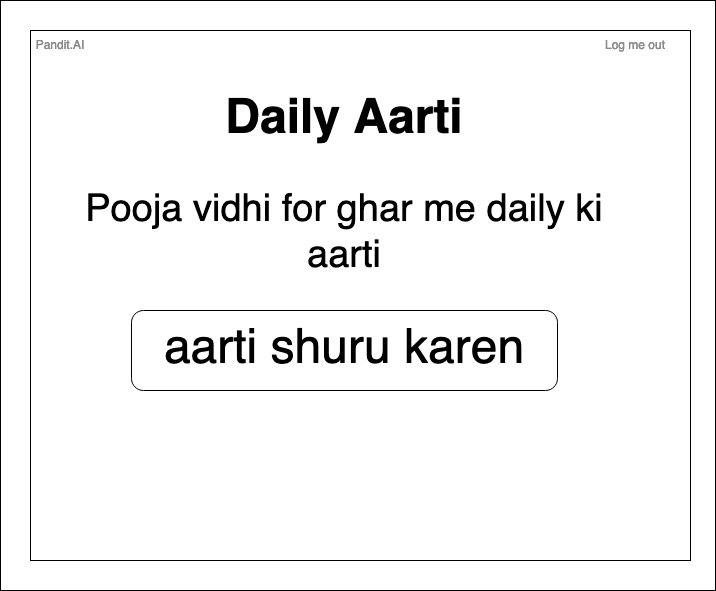

The diagram above was exported from draw.io. Its source (the exported page's mxGraphModel, read from the mxfile embedded in the PNG):
<mxGraphModel dx="1258" dy="607" grid="1" gridSize="10" guides="1" tooltips="1" connect="1" arrows="1" fold="1" page="1" pageScale="1" pageWidth="827" pageHeight="1169" math="0" shadow="0">
  <root>
    <mxCell id="0" />
    <mxCell id="1" parent="0" />
    <mxCell id="1pAbDIUo-zhPIau0D4nA-1" value="" style="rounded=0;whiteSpace=wrap;html=1;" vertex="1" parent="1">
      <mxGeometry x="70" y="30" width="715" height="590" as="geometry" />
    </mxCell>
    <mxCell id="1pAbDIUo-zhPIau0D4nA-5" value="" style="rounded=0;whiteSpace=wrap;html=1;" vertex="1" parent="1">
      <mxGeometry x="100" y="60" width="660" height="530" as="geometry" />
    </mxCell>
    <mxCell id="1pAbDIUo-zhPIau0D4nA-2" value="Pandit.AI" style="text;html=1;strokeColor=none;fillColor=none;align=center;verticalAlign=middle;whiteSpace=wrap;rounded=0;fontColor=#8C8C8C;" vertex="1" parent="1">
      <mxGeometry x="100" y="60" width="60" height="30" as="geometry" />
    </mxCell>
    <mxCell id="1pAbDIUo-zhPIau0D4nA-3" value="Log me out" style="text;html=1;strokeColor=none;fillColor=none;align=center;verticalAlign=middle;whiteSpace=wrap;rounded=0;fontColor=#8C8C8C;" vertex="1" parent="1">
      <mxGeometry x="660" y="60" width="90" height="30" as="geometry" />
    </mxCell>
    <mxCell id="1pAbDIUo-zhPIau0D4nA-9" value="&lt;h1 style=&quot;font-size: 48px;&quot;&gt;&lt;font style=&quot;font-size: 48px;&quot;&gt;Daily Aarti&lt;br&gt;&lt;/font&gt;&lt;/h1&gt;&lt;p style=&quot;font-size: 38px;&quot;&gt;&lt;font style=&quot;font-size: 38px;&quot;&gt;Pooja vidhi for ghar me daily ki aarti&lt;br&gt;&lt;/font&gt;&lt;/p&gt;" style="text;html=1;strokeColor=none;fillColor=none;spacing=5;spacingTop=-20;whiteSpace=wrap;overflow=hidden;rounded=0;fontSize=39;fontColor=#000000;align=center;" vertex="1" parent="1">
      <mxGeometry x="144" y="100" width="540" height="460" as="geometry" />
    </mxCell>
    <mxCell id="1pAbDIUo-zhPIau0D4nA-10" value="aarti shuru karen" style="rounded=1;whiteSpace=wrap;html=1;fontSize=48;fontColor=#000000;" vertex="1" parent="1">
      <mxGeometry x="201" y="340" width="426" height="80" as="geometry" />
    </mxCell>
  </root>
</mxGraphModel>